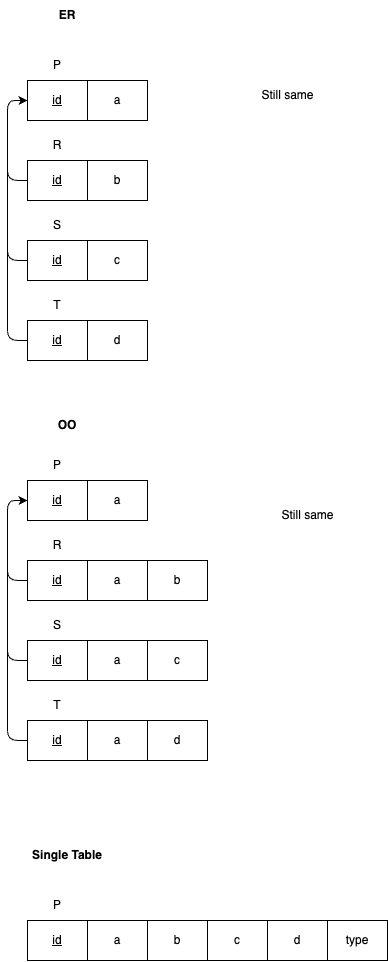

The diagram above was exported from draw.io. Its source (the exported page's mxGraphModel, read from the mxfile embedded in the PNG):
<mxGraphModel dx="586" dy="1246" grid="1" gridSize="10" guides="1" tooltips="1" connect="1" arrows="1" fold="1" page="1" pageScale="1" pageWidth="827" pageHeight="1169" math="0" shadow="0">
  <root>
    <mxCell id="0" />
    <mxCell id="1" parent="0" />
    <mxCell id="2" value="ER" style="text;html=1;strokeColor=none;fillColor=none;align=center;verticalAlign=middle;whiteSpace=wrap;rounded=0;fontStyle=1" vertex="1" parent="1">
      <mxGeometry x="80" y="40" width="80" height="30" as="geometry" />
    </mxCell>
    <mxCell id="3" value="Single Table" style="text;html=1;strokeColor=none;fillColor=none;align=center;verticalAlign=middle;whiteSpace=wrap;rounded=0;fontStyle=1" vertex="1" parent="1">
      <mxGeometry x="80" y="880" width="80" height="30" as="geometry" />
    </mxCell>
    <mxCell id="4" value="&lt;u&gt;id&lt;/u&gt;" style="rounded=0;whiteSpace=wrap;html=1;" vertex="1" parent="1">
      <mxGeometry x="80" y="960" width="60" height="40" as="geometry" />
    </mxCell>
    <mxCell id="5" value="P" style="text;html=1;strokeColor=none;fillColor=none;align=center;verticalAlign=middle;whiteSpace=wrap;rounded=0;" vertex="1" parent="1">
      <mxGeometry x="80" y="930" width="60" height="30" as="geometry" />
    </mxCell>
    <mxCell id="6" value="a" style="rounded=0;whiteSpace=wrap;html=1;" vertex="1" parent="1">
      <mxGeometry x="140" y="960" width="60" height="40" as="geometry" />
    </mxCell>
    <mxCell id="7" value="b" style="rounded=0;whiteSpace=wrap;html=1;" vertex="1" parent="1">
      <mxGeometry x="200" y="960" width="60" height="40" as="geometry" />
    </mxCell>
    <mxCell id="8" value="c" style="rounded=0;whiteSpace=wrap;html=1;" vertex="1" parent="1">
      <mxGeometry x="260" y="960" width="60" height="40" as="geometry" />
    </mxCell>
    <mxCell id="9" value="d" style="rounded=0;whiteSpace=wrap;html=1;" vertex="1" parent="1">
      <mxGeometry x="320" y="960" width="60" height="40" as="geometry" />
    </mxCell>
    <mxCell id="10" value="OO" style="text;html=1;strokeColor=none;fillColor=none;align=center;verticalAlign=middle;whiteSpace=wrap;rounded=0;fontStyle=1" vertex="1" parent="1">
      <mxGeometry x="80" y="450" width="80" height="30" as="geometry" />
    </mxCell>
    <mxCell id="11" value="&lt;u&gt;id&lt;/u&gt;" style="rounded=0;whiteSpace=wrap;html=1;" vertex="1" parent="1">
      <mxGeometry x="80" y="120" width="60" height="40" as="geometry" />
    </mxCell>
    <mxCell id="12" value="P" style="text;html=1;strokeColor=none;fillColor=none;align=center;verticalAlign=middle;whiteSpace=wrap;rounded=0;" vertex="1" parent="1">
      <mxGeometry x="80" y="90" width="60" height="30" as="geometry" />
    </mxCell>
    <mxCell id="13" value="a" style="rounded=0;whiteSpace=wrap;html=1;" vertex="1" parent="1">
      <mxGeometry x="140" y="120" width="60" height="40" as="geometry" />
    </mxCell>
    <mxCell id="14" style="edgeStyle=none;html=1;" edge="1" parent="1" source="15" target="11">
      <mxGeometry relative="1" as="geometry">
        <Array as="points">
          <mxPoint x="60" y="220" />
          <mxPoint x="60" y="140" />
        </Array>
      </mxGeometry>
    </mxCell>
    <mxCell id="15" value="&lt;u&gt;id&lt;/u&gt;" style="rounded=0;whiteSpace=wrap;html=1;" vertex="1" parent="1">
      <mxGeometry x="80" y="200" width="60" height="40" as="geometry" />
    </mxCell>
    <mxCell id="16" style="edgeStyle=none;html=1;" edge="1" parent="1" source="17" target="11">
      <mxGeometry relative="1" as="geometry">
        <Array as="points">
          <mxPoint x="60" y="300" />
          <mxPoint x="60" y="140" />
        </Array>
      </mxGeometry>
    </mxCell>
    <mxCell id="17" value="id" style="rounded=0;whiteSpace=wrap;html=1;fontStyle=4" vertex="1" parent="1">
      <mxGeometry x="80" y="280" width="60" height="40" as="geometry" />
    </mxCell>
    <mxCell id="18" style="edgeStyle=none;html=1;" edge="1" parent="1" source="19" target="11">
      <mxGeometry relative="1" as="geometry">
        <Array as="points">
          <mxPoint x="60" y="380" />
          <mxPoint x="60" y="140" />
        </Array>
      </mxGeometry>
    </mxCell>
    <mxCell id="19" value="id" style="rounded=0;whiteSpace=wrap;html=1;fontStyle=4" vertex="1" parent="1">
      <mxGeometry x="80" y="360" width="60" height="40" as="geometry" />
    </mxCell>
    <mxCell id="20" value="R" style="text;html=1;strokeColor=none;fillColor=none;align=center;verticalAlign=middle;whiteSpace=wrap;rounded=0;" vertex="1" parent="1">
      <mxGeometry x="80" y="170" width="60" height="30" as="geometry" />
    </mxCell>
    <mxCell id="21" value="S" style="text;html=1;strokeColor=none;fillColor=none;align=center;verticalAlign=middle;whiteSpace=wrap;rounded=0;" vertex="1" parent="1">
      <mxGeometry x="80" y="250" width="60" height="30" as="geometry" />
    </mxCell>
    <mxCell id="22" value="T" style="text;html=1;strokeColor=none;fillColor=none;align=center;verticalAlign=middle;whiteSpace=wrap;rounded=0;" vertex="1" parent="1">
      <mxGeometry x="80" y="330" width="60" height="30" as="geometry" />
    </mxCell>
    <mxCell id="23" value="b" style="rounded=0;whiteSpace=wrap;html=1;" vertex="1" parent="1">
      <mxGeometry x="140" y="200" width="60" height="40" as="geometry" />
    </mxCell>
    <mxCell id="24" value="c" style="rounded=0;whiteSpace=wrap;html=1;" vertex="1" parent="1">
      <mxGeometry x="140" y="280" width="60" height="40" as="geometry" />
    </mxCell>
    <mxCell id="25" value="d" style="rounded=0;whiteSpace=wrap;html=1;" vertex="1" parent="1">
      <mxGeometry x="140" y="360" width="60" height="40" as="geometry" />
    </mxCell>
    <mxCell id="26" value="&lt;u&gt;id&lt;/u&gt;" style="rounded=0;whiteSpace=wrap;html=1;" vertex="1" parent="1">
      <mxGeometry x="80" y="520" width="60" height="40" as="geometry" />
    </mxCell>
    <mxCell id="27" value="P" style="text;html=1;strokeColor=none;fillColor=none;align=center;verticalAlign=middle;whiteSpace=wrap;rounded=0;" vertex="1" parent="1">
      <mxGeometry x="80" y="490" width="60" height="30" as="geometry" />
    </mxCell>
    <mxCell id="28" value="a" style="rounded=0;whiteSpace=wrap;html=1;" vertex="1" parent="1">
      <mxGeometry x="140" y="520" width="60" height="40" as="geometry" />
    </mxCell>
    <mxCell id="29" style="edgeStyle=none;html=1;" edge="1" parent="1" source="30" target="26">
      <mxGeometry relative="1" as="geometry">
        <Array as="points">
          <mxPoint x="60" y="620" />
          <mxPoint x="60" y="540" />
        </Array>
      </mxGeometry>
    </mxCell>
    <mxCell id="30" value="&lt;u&gt;id&lt;/u&gt;" style="rounded=0;whiteSpace=wrap;html=1;" vertex="1" parent="1">
      <mxGeometry x="80" y="600" width="60" height="40" as="geometry" />
    </mxCell>
    <mxCell id="31" style="edgeStyle=none;html=1;" edge="1" parent="1" source="32" target="26">
      <mxGeometry relative="1" as="geometry">
        <Array as="points">
          <mxPoint x="60" y="700" />
          <mxPoint x="60" y="540" />
        </Array>
      </mxGeometry>
    </mxCell>
    <mxCell id="32" value="id" style="rounded=0;whiteSpace=wrap;html=1;fontStyle=4" vertex="1" parent="1">
      <mxGeometry x="80" y="680" width="60" height="40" as="geometry" />
    </mxCell>
    <mxCell id="33" style="edgeStyle=none;html=1;" edge="1" parent="1" source="34" target="26">
      <mxGeometry relative="1" as="geometry">
        <Array as="points">
          <mxPoint x="60" y="780" />
          <mxPoint x="60" y="540" />
        </Array>
      </mxGeometry>
    </mxCell>
    <mxCell id="34" value="id" style="rounded=0;whiteSpace=wrap;html=1;fontStyle=4" vertex="1" parent="1">
      <mxGeometry x="80" y="760" width="60" height="40" as="geometry" />
    </mxCell>
    <mxCell id="35" value="R" style="text;html=1;strokeColor=none;fillColor=none;align=center;verticalAlign=middle;whiteSpace=wrap;rounded=0;" vertex="1" parent="1">
      <mxGeometry x="80" y="570" width="60" height="30" as="geometry" />
    </mxCell>
    <mxCell id="36" value="S" style="text;html=1;strokeColor=none;fillColor=none;align=center;verticalAlign=middle;whiteSpace=wrap;rounded=0;" vertex="1" parent="1">
      <mxGeometry x="80" y="650" width="60" height="30" as="geometry" />
    </mxCell>
    <mxCell id="37" value="T" style="text;html=1;strokeColor=none;fillColor=none;align=center;verticalAlign=middle;whiteSpace=wrap;rounded=0;" vertex="1" parent="1">
      <mxGeometry x="80" y="730" width="60" height="30" as="geometry" />
    </mxCell>
    <mxCell id="38" value="b" style="rounded=0;whiteSpace=wrap;html=1;" vertex="1" parent="1">
      <mxGeometry x="200" y="600" width="60" height="40" as="geometry" />
    </mxCell>
    <mxCell id="39" value="c" style="rounded=0;whiteSpace=wrap;html=1;" vertex="1" parent="1">
      <mxGeometry x="200" y="680" width="60" height="40" as="geometry" />
    </mxCell>
    <mxCell id="40" value="d" style="rounded=0;whiteSpace=wrap;html=1;" vertex="1" parent="1">
      <mxGeometry x="200" y="760" width="60" height="40" as="geometry" />
    </mxCell>
    <mxCell id="41" value="a" style="rounded=0;whiteSpace=wrap;html=1;" vertex="1" parent="1">
      <mxGeometry x="140" y="600" width="60" height="40" as="geometry" />
    </mxCell>
    <mxCell id="42" value="a" style="rounded=0;whiteSpace=wrap;html=1;" vertex="1" parent="1">
      <mxGeometry x="140" y="680" width="60" height="40" as="geometry" />
    </mxCell>
    <mxCell id="43" value="a" style="rounded=0;whiteSpace=wrap;html=1;" vertex="1" parent="1">
      <mxGeometry x="140" y="760" width="60" height="40" as="geometry" />
    </mxCell>
    <mxCell id="44" value="Still same" style="text;html=1;align=center;verticalAlign=middle;resizable=0;points=[];autosize=1;strokeColor=none;fillColor=none;" vertex="1" parent="1">
      <mxGeometry x="300" y="120" width="80" height="30" as="geometry" />
    </mxCell>
    <mxCell id="45" value="Still same" style="text;html=1;align=center;verticalAlign=middle;resizable=0;points=[];autosize=1;strokeColor=none;fillColor=none;" vertex="1" parent="1">
      <mxGeometry x="320" y="540" width="80" height="30" as="geometry" />
    </mxCell>
    <mxCell id="47" value="type" style="rounded=0;whiteSpace=wrap;html=1;" vertex="1" parent="1">
      <mxGeometry x="380" y="960" width="60" height="40" as="geometry" />
    </mxCell>
  </root>
</mxGraphModel>